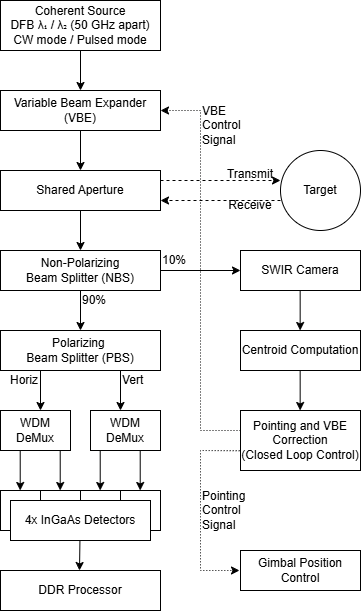

The diagram above was exported from draw.io. Its source (the exported page's mxGraphModel, read from the mxfile embedded in the PNG):
<mxGraphModel dx="444" dy="631" grid="1" gridSize="10" guides="1" tooltips="1" connect="1" arrows="1" fold="1" page="1" pageScale="1" pageWidth="850" pageHeight="1100" math="0" shadow="0">
  <root>
    <mxCell id="0" />
    <mxCell id="1" parent="0" />
    <mxCell id="h_o8I1EN5Uo8G8ajCl76-1" parent="1" style="rounded=0;whiteSpace=wrap;html=1;" value="Coherent Source&lt;div&gt;&lt;div&gt;DFB λ₁ / λ₂ (50 GHz apart)&lt;/div&gt;&lt;div&gt;CW mode / Pulsed mode&lt;/div&gt;&lt;/div&gt;" vertex="1">
      <mxGeometry height="50" width="160" x="40" y="30" as="geometry" />
    </mxCell>
    <mxCell id="h_o8I1EN5Uo8G8ajCl76-2" parent="1" style="rounded=0;whiteSpace=wrap;html=1;" value="Variable Beam Expander (VBE)" vertex="1">
      <mxGeometry height="40" width="160" x="40" y="120" as="geometry" />
    </mxCell>
    <mxCell id="h_o8I1EN5Uo8G8ajCl76-3" parent="1" style="rounded=0;whiteSpace=wrap;html=1;" value="Shared Aperture" vertex="1">
      <mxGeometry height="40" width="160" x="40" y="200" as="geometry" />
    </mxCell>
    <mxCell id="h_o8I1EN5Uo8G8ajCl76-4" parent="1" style="rounded=0;whiteSpace=wrap;html=1;" value="&lt;div&gt;&lt;span style=&quot;background-color: transparent; color: light-dark(rgb(0, 0, 0), rgb(255, 255, 255));&quot;&gt;Non-Polarizing&lt;/span&gt;&lt;/div&gt;&lt;div&gt;&lt;span style=&quot;background-color: transparent; color: light-dark(rgb(0, 0, 0), rgb(255, 255, 255));&quot;&gt;Beam Splitter (NBS)&lt;/span&gt;&lt;/div&gt;" vertex="1">
      <mxGeometry height="40" width="160" x="40" y="280" as="geometry" />
    </mxCell>
    <mxCell id="h_o8I1EN5Uo8G8ajCl76-5" parent="1" style="rounded=0;whiteSpace=wrap;html=1;" value="Polarizing&amp;nbsp;&lt;div&gt;Beam Splitter (PBS)&lt;/div&gt;" vertex="1">
      <mxGeometry height="40" width="160" x="40" y="360" as="geometry" />
    </mxCell>
    <mxCell id="h_o8I1EN5Uo8G8ajCl76-6" parent="1" style="rounded=0;whiteSpace=wrap;html=1;" value="WDM DeMux" vertex="1">
      <mxGeometry height="40" width="70" x="40" y="440" as="geometry" />
    </mxCell>
    <mxCell id="h_o8I1EN5Uo8G8ajCl76-7" parent="1" style="rounded=0;whiteSpace=wrap;html=1;" value="WDM DeMux" vertex="1">
      <mxGeometry height="40" width="70" x="130" y="440" as="geometry" />
    </mxCell>
    <mxCell id="h_o8I1EN5Uo8G8ajCl76-8" parent="1" style="rounded=0;whiteSpace=wrap;html=1;" value="" vertex="1">
      <mxGeometry height="40" width="40" x="40" y="520" as="geometry" />
    </mxCell>
    <mxCell id="h_o8I1EN5Uo8G8ajCl76-9" parent="1" style="rounded=0;whiteSpace=wrap;html=1;" value="" vertex="1">
      <mxGeometry height="40" width="40" x="80" y="520" as="geometry" />
    </mxCell>
    <mxCell id="h_o8I1EN5Uo8G8ajCl76-10" parent="1" style="rounded=0;whiteSpace=wrap;html=1;" value="" vertex="1">
      <mxGeometry height="40" width="40" x="120" y="520" as="geometry" />
    </mxCell>
    <mxCell id="h_o8I1EN5Uo8G8ajCl76-11" parent="1" style="rounded=0;whiteSpace=wrap;html=1;" value="" vertex="1">
      <mxGeometry height="40" width="40" x="160" y="520" as="geometry" />
    </mxCell>
    <mxCell id="h_o8I1EN5Uo8G8ajCl76-12" parent="1" style="rounded=0;whiteSpace=wrap;html=1;" value="4x InGaAs Detectors" vertex="1">
      <mxGeometry height="40" width="140" x="50" y="530" as="geometry" />
    </mxCell>
    <mxCell id="h_o8I1EN5Uo8G8ajCl76-13" parent="1" style="rounded=0;whiteSpace=wrap;html=1;" value="DDR Processor" vertex="1">
      <mxGeometry height="40" width="160" x="40" y="600" as="geometry" />
    </mxCell>
    <mxCell id="h_o8I1EN5Uo8G8ajCl76-14" parent="1" style="rounded=0;whiteSpace=wrap;html=1;" value="SWIR Camera" vertex="1">
      <mxGeometry height="40" width="120" x="280" y="280" as="geometry" />
    </mxCell>
    <mxCell id="h_o8I1EN5Uo8G8ajCl76-15" parent="1" style="rounded=0;whiteSpace=wrap;html=1;" value="Centroid Computation" vertex="1">
      <mxGeometry height="40" width="120" x="280" y="360" as="geometry" />
    </mxCell>
    <mxCell id="h_o8I1EN5Uo8G8ajCl76-16" parent="1" style="rounded=0;whiteSpace=wrap;html=1;" value="Pointing and VBE Correction&lt;div&gt;(Closed Loop Control)&lt;/div&gt;" vertex="1">
      <mxGeometry height="60" width="120" x="280" y="440" as="geometry" />
    </mxCell>
    <mxCell id="h_o8I1EN5Uo8G8ajCl76-17" edge="1" parent="1" source="h_o8I1EN5Uo8G8ajCl76-1" style="endArrow=classic;html=1;rounded=0;exitX=0.5;exitY=1;exitDx=0;exitDy=0;" target="h_o8I1EN5Uo8G8ajCl76-2" value="">
      <mxGeometry height="50" relative="1" width="50" as="geometry">
        <mxPoint x="260" y="200" as="sourcePoint" />
        <mxPoint x="310" y="150" as="targetPoint" />
      </mxGeometry>
    </mxCell>
    <mxCell id="h_o8I1EN5Uo8G8ajCl76-18" edge="1" parent="1" style="endArrow=classic;html=1;rounded=0;exitX=0.5;exitY=1;exitDx=0;exitDy=0;" value="">
      <mxGeometry height="50" relative="1" width="50" as="geometry">
        <mxPoint x="120" y="160" as="sourcePoint" />
        <mxPoint x="120" y="200" as="targetPoint" />
      </mxGeometry>
    </mxCell>
    <mxCell id="h_o8I1EN5Uo8G8ajCl76-19" edge="1" parent="1" style="endArrow=classic;html=1;rounded=0;exitX=0.5;exitY=1;exitDx=0;exitDy=0;" value="">
      <mxGeometry height="50" relative="1" width="50" as="geometry">
        <mxPoint x="120" y="240" as="sourcePoint" />
        <mxPoint x="120" y="280" as="targetPoint" />
      </mxGeometry>
    </mxCell>
    <mxCell id="h_o8I1EN5Uo8G8ajCl76-20" edge="1" parent="1" style="endArrow=classic;html=1;rounded=0;exitX=0.5;exitY=1;exitDx=0;exitDy=0;" value="">
      <mxGeometry height="50" relative="1" width="50" as="geometry">
        <mxPoint x="120" y="320" as="sourcePoint" />
        <mxPoint x="120" y="360" as="targetPoint" />
      </mxGeometry>
    </mxCell>
    <mxCell id="h_o8I1EN5Uo8G8ajCl76-21" edge="1" parent="1" style="endArrow=classic;html=1;rounded=0;exitX=0.5;exitY=1;exitDx=0;exitDy=0;" value="">
      <mxGeometry height="50" relative="1" width="50" as="geometry">
        <mxPoint x="80" y="400" as="sourcePoint" />
        <mxPoint x="80" y="440" as="targetPoint" />
      </mxGeometry>
    </mxCell>
    <mxCell id="h_o8I1EN5Uo8G8ajCl76-22" edge="1" parent="1" style="endArrow=classic;html=1;rounded=0;exitX=0.5;exitY=1;exitDx=0;exitDy=0;" value="">
      <mxGeometry height="50" relative="1" width="50" as="geometry">
        <mxPoint x="160" y="400" as="sourcePoint" />
        <mxPoint x="160" y="440" as="targetPoint" />
      </mxGeometry>
    </mxCell>
    <mxCell id="h_o8I1EN5Uo8G8ajCl76-23" edge="1" parent="1" style="endArrow=classic;html=1;rounded=0;exitX=0.5;exitY=1;exitDx=0;exitDy=0;" value="">
      <mxGeometry height="50" relative="1" width="50" as="geometry">
        <mxPoint x="179.71" y="480" as="sourcePoint" />
        <mxPoint x="179.71" y="520" as="targetPoint" />
      </mxGeometry>
    </mxCell>
    <mxCell id="h_o8I1EN5Uo8G8ajCl76-25" edge="1" parent="1" style="endArrow=classic;html=1;rounded=0;exitX=0.5;exitY=1;exitDx=0;exitDy=0;" value="">
      <mxGeometry height="50" relative="1" width="50" as="geometry">
        <mxPoint x="139.71" y="480" as="sourcePoint" />
        <mxPoint x="139.71" y="520" as="targetPoint" />
      </mxGeometry>
    </mxCell>
    <mxCell id="h_o8I1EN5Uo8G8ajCl76-26" edge="1" parent="1" style="endArrow=classic;html=1;rounded=0;exitX=0.5;exitY=1;exitDx=0;exitDy=0;" value="">
      <mxGeometry height="50" relative="1" width="50" as="geometry">
        <mxPoint x="99.71000000000001" y="480" as="sourcePoint" />
        <mxPoint x="99.71000000000001" y="520" as="targetPoint" />
      </mxGeometry>
    </mxCell>
    <mxCell id="h_o8I1EN5Uo8G8ajCl76-27" edge="1" parent="1" style="endArrow=classic;html=1;rounded=0;exitX=0.5;exitY=1;exitDx=0;exitDy=0;" value="">
      <mxGeometry height="50" relative="1" width="50" as="geometry">
        <mxPoint x="59.71" y="480" as="sourcePoint" />
        <mxPoint x="59.71" y="520" as="targetPoint" />
      </mxGeometry>
    </mxCell>
    <mxCell id="h_o8I1EN5Uo8G8ajCl76-28" edge="1" parent="1" style="endArrow=classic;html=1;rounded=0;exitX=0.5;exitY=1;exitDx=0;exitDy=0;" value="">
      <mxGeometry height="50" relative="1" width="50" as="geometry">
        <mxPoint x="119.43" y="570" as="sourcePoint" />
        <mxPoint x="119" y="600" as="targetPoint" />
      </mxGeometry>
    </mxCell>
    <mxCell id="h_o8I1EN5Uo8G8ajCl76-29" edge="1" parent="1" source="h_o8I1EN5Uo8G8ajCl76-4" style="endArrow=classic;html=1;rounded=0;exitX=1;exitY=0.5;exitDx=0;exitDy=0;entryX=0;entryY=0.5;entryDx=0;entryDy=0;" target="h_o8I1EN5Uo8G8ajCl76-14" value="">
      <mxGeometry height="50" relative="1" width="50" as="geometry">
        <mxPoint x="230" y="480" as="sourcePoint" />
        <mxPoint x="230" y="520" as="targetPoint" />
      </mxGeometry>
    </mxCell>
    <mxCell id="h_o8I1EN5Uo8G8ajCl76-30" edge="1" parent="1" style="endArrow=classic;html=1;rounded=0;exitX=0.5;exitY=1;exitDx=0;exitDy=0;" value="">
      <mxGeometry height="50" relative="1" width="50" as="geometry">
        <mxPoint x="339.65999999999997" y="320" as="sourcePoint" />
        <mxPoint x="339.65999999999997" y="360" as="targetPoint" />
      </mxGeometry>
    </mxCell>
    <mxCell id="h_o8I1EN5Uo8G8ajCl76-31" edge="1" parent="1" style="endArrow=classic;html=1;rounded=0;exitX=0.5;exitY=1;exitDx=0;exitDy=0;" value="">
      <mxGeometry height="50" relative="1" width="50" as="geometry">
        <mxPoint x="339.66" y="400" as="sourcePoint" />
        <mxPoint x="339.66" y="440" as="targetPoint" />
      </mxGeometry>
    </mxCell>
    <mxCell id="h_o8I1EN5Uo8G8ajCl76-32" edge="1" parent="1" style="endArrow=classic;html=1;rounded=0;entryX=1;entryY=0.5;entryDx=0;entryDy=0;dashed=1;dashPattern=1 2;" target="h_o8I1EN5Uo8G8ajCl76-2" value="">
      <mxGeometry height="50" relative="1" width="50" as="geometry">
        <Array as="points">
          <mxPoint x="240" y="460" />
          <mxPoint x="240" y="140" />
        </Array>
        <mxPoint x="280" y="460" as="sourcePoint" />
        <mxPoint x="250" y="500" as="targetPoint" />
      </mxGeometry>
    </mxCell>
    <mxCell id="h_o8I1EN5Uo8G8ajCl76-33" edge="1" parent="1" style="endArrow=classic;html=1;rounded=0;exitX=1;exitY=0.5;exitDx=0;exitDy=0;dashed=1;" value="">
      <mxGeometry height="50" relative="1" width="50" as="geometry">
        <mxPoint x="200" y="210" as="sourcePoint" />
        <mxPoint x="320" y="210" as="targetPoint" />
      </mxGeometry>
    </mxCell>
    <mxCell id="h_o8I1EN5Uo8G8ajCl76-34" edge="1" parent="1" style="endArrow=classic;html=1;rounded=0;dashed=1;entryX=1;entryY=0.75;entryDx=0;entryDy=0;" target="h_o8I1EN5Uo8G8ajCl76-3" value="">
      <mxGeometry height="50" relative="1" width="50" as="geometry">
        <mxPoint x="320" y="230" as="sourcePoint" />
        <mxPoint x="500" y="230" as="targetPoint" />
      </mxGeometry>
    </mxCell>
    <mxCell id="h_o8I1EN5Uo8G8ajCl76-35" parent="1" style="text;html=1;whiteSpace=wrap;strokeColor=none;fillColor=none;align=left;verticalAlign=middle;rounded=0;" value="90%" vertex="1">
      <mxGeometry height="20" width="40" x="120" y="320" as="geometry" />
    </mxCell>
    <mxCell id="h_o8I1EN5Uo8G8ajCl76-38" parent="1" style="text;html=1;whiteSpace=wrap;strokeColor=none;fillColor=none;align=left;verticalAlign=middle;rounded=0;" value="10%" vertex="1">
      <mxGeometry height="20" width="40" x="200" y="280" as="geometry" />
    </mxCell>
    <mxCell id="h_o8I1EN5Uo8G8ajCl76-39" parent="1" style="text;html=1;whiteSpace=wrap;strokeColor=none;fillColor=none;align=left;verticalAlign=middle;rounded=0;" value="Vert" vertex="1">
      <mxGeometry height="20" width="40" x="160" y="400" as="geometry" />
    </mxCell>
    <mxCell id="h_o8I1EN5Uo8G8ajCl76-40" parent="1" style="text;html=1;whiteSpace=wrap;strokeColor=none;fillColor=none;align=right;verticalAlign=middle;rounded=0;" value="Horiz" vertex="1">
      <mxGeometry height="20" width="40" x="40" y="400" as="geometry" />
    </mxCell>
    <mxCell id="h_o8I1EN5Uo8G8ajCl76-41" parent="1" style="text;html=1;whiteSpace=wrap;strokeColor=none;fillColor=none;align=left;verticalAlign=middle;rounded=0;" value="VBE Control&lt;div&gt;Signal&lt;/div&gt;" vertex="1">
      <mxGeometry height="30" width="60" x="240" y="140" as="geometry" />
    </mxCell>
    <mxCell id="h_o8I1EN5Uo8G8ajCl76-44" parent="1" style="ellipse;whiteSpace=wrap;html=1;" value="Target" vertex="1">
      <mxGeometry height="80" width="80" x="320" y="180" as="geometry" />
    </mxCell>
    <mxCell id="h_o8I1EN5Uo8G8ajCl76-45" parent="1" style="text;html=1;whiteSpace=wrap;strokeColor=none;fillColor=none;align=center;verticalAlign=top;rounded=0;" value="Transmit" vertex="1">
      <mxGeometry height="20" width="60" x="260" y="190" as="geometry" />
    </mxCell>
    <mxCell id="h_o8I1EN5Uo8G8ajCl76-46" parent="1" style="text;html=1;whiteSpace=wrap;strokeColor=none;fillColor=none;align=center;verticalAlign=middle;rounded=0;" value="Receive" vertex="1">
      <mxGeometry height="10" width="60" x="260" y="230" as="geometry" />
    </mxCell>
    <mxCell id="h_o8I1EN5Uo8G8ajCl76-47" edge="1" parent="1" source="h_o8I1EN5Uo8G8ajCl76-16" style="endArrow=classic;html=1;rounded=0;exitX=-0.007;exitY=0.67;exitDx=0;exitDy=0;exitPerimeter=0;dashed=1;dashPattern=1 2;" value="">
      <mxGeometry height="50" relative="1" width="50" as="geometry">
        <Array as="points">
          <mxPoint x="240" y="480" />
          <mxPoint x="240" y="600" />
        </Array>
        <mxPoint x="300" y="450" as="sourcePoint" />
        <mxPoint x="279" y="600" as="targetPoint" />
      </mxGeometry>
    </mxCell>
    <mxCell id="h_o8I1EN5Uo8G8ajCl76-48" parent="1" style="text;html=1;whiteSpace=wrap;strokeColor=none;fillColor=none;align=left;verticalAlign=middle;rounded=0;" value="Pointing Control&lt;div&gt;Signal&lt;/div&gt;" vertex="1">
      <mxGeometry height="30" width="60" x="240" y="525" as="geometry" />
    </mxCell>
    <mxCell id="h_o8I1EN5Uo8G8ajCl76-50" parent="1" style="rounded=0;whiteSpace=wrap;html=1;" value="Gimbal Position Control" vertex="1">
      <mxGeometry height="40" width="120" x="280" y="580" as="geometry" />
    </mxCell>
  </root>
</mxGraphModel>